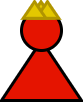

The diagram above was exported from draw.io. Its source (the exported page's mxGraphModel, read from the mxfile embedded in the PNG):
<mxGraphModel dx="1406" dy="826" grid="1" gridSize="10" guides="1" tooltips="1" connect="1" arrows="1" fold="1" page="1" pageScale="1" pageWidth="850" pageHeight="1100" math="0" shadow="0">
  <root>
    <mxCell id="0" />
    <mxCell id="1" parent="0" />
    <mxCell id="2" value="" style="triangle;whiteSpace=wrap;html=1;rotation=-90;fillColor=#e51400;strokeColor=#000000;fontColor=#ffffff;strokeWidth=3;" vertex="1" parent="1">
      <mxGeometry x="380" y="340" width="60" height="80" as="geometry" />
    </mxCell>
    <mxCell id="3" value="" style="ellipse;whiteSpace=wrap;html=1;aspect=fixed;fillColor=#e51400;strokeColor=#000000;fontColor=#ffffff;strokeWidth=3;" vertex="1" parent="1">
      <mxGeometry x="390" y="320" width="40" height="40" as="geometry" />
    </mxCell>
    <mxCell id="4" value="" style="group" vertex="1" connectable="0" parent="1">
      <mxGeometry x="392" y="311" width="35" height="17" as="geometry" />
    </mxCell>
    <mxCell id="5" value="" style="triangle;whiteSpace=wrap;html=1;strokeColor=#B09500;strokeWidth=3;rotation=-90;fillColor=#e3c800;fontColor=#000000;" vertex="1" parent="4">
      <mxGeometry x="9.21052631578947" y="-2.8333333333333335" width="16.57894736842105" height="22.666666666666668" as="geometry" />
    </mxCell>
    <mxCell id="6" value="" style="triangle;whiteSpace=wrap;html=1;strokeColor=#B09500;strokeWidth=3;rotation=-90;fillColor=#e3c800;fontColor=#000000;" vertex="1" parent="4">
      <mxGeometry x="15.657894736842104" y="-2.8333333333333335" width="16.57894736842105" height="22.666666666666668" as="geometry" />
    </mxCell>
    <mxCell id="7" value="" style="triangle;whiteSpace=wrap;html=1;strokeColor=#B09500;strokeWidth=3;rotation=-90;fillColor=#e3c800;fontColor=#000000;" vertex="1" parent="4">
      <mxGeometry x="2.7631578947368416" y="-2.8333333333333335" width="16.57894736842105" height="22.666666666666668" as="geometry" />
    </mxCell>
  </root>
</mxGraphModel>